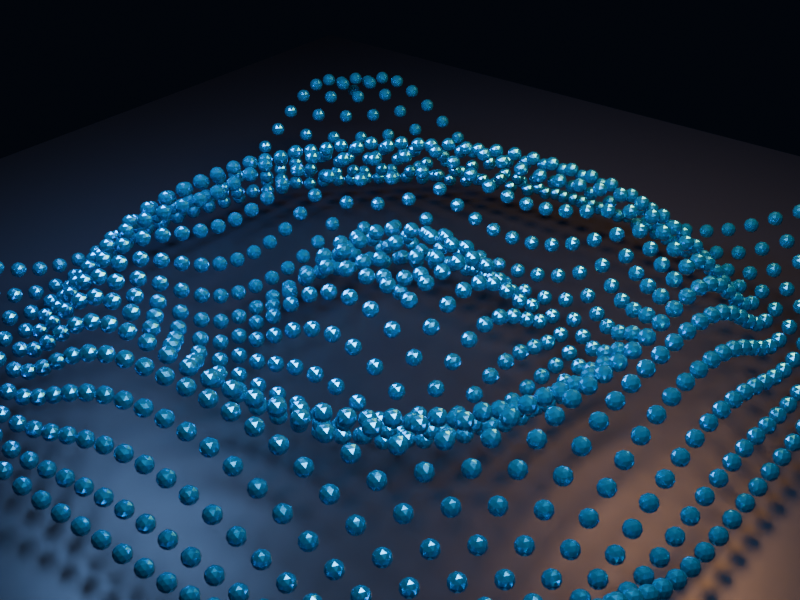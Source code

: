 # Source: geometry-nodes-movie.blend  (saved by Blender 4.0.36; exported with 4.5.12 LTS)
import bpy
from mathutils import Matrix  # noqa: F401  (used for matrix-valued properties, if any)

bpy.ops.wm.read_factory_settings(use_empty=True)
scene = bpy.context.scene
scene.name = 'Scene'

# ---- collections
col_collection = bpy.data.collections.new('Collection'); scene.collection.children.link(col_collection)

# ---- materials (node trees are filled in below, after node groups)
mat_floor = bpy.data.materials.new('Floor')
mat_floor.use_transparent_shadow = False
mat_ripplemetal = bpy.data.materials.new('RippleMetal')
mat_ripplemetal.use_transparent_shadow = False

# ---- node groups
ng_gn_ripplegridmovie = bpy.data.node_groups.new('GN_RippleGridMovie', 'GeometryNodeTree')
_s = ng_gn_ripplegridmovie.interface.new_socket(name='Geometry', in_out='OUTPUT', socket_type='NodeSocketGeometry')
_s = ng_gn_ripplegridmovie.interface.new_socket(name='Geometry', in_out='INPUT', socket_type='NodeSocketGeometry')
_N = ng_gn_ripplegridmovie.nodes; _L = ng_gn_ripplegridmovie.links
n0 = _N.new('NodeGroupInput'); n0.name = 'Group Input'; n0.location = (-1200, 240)
n1 = _N.new('GeometryNodeMeshGrid'); n1.name = 'Grid'; n1.location = (-1180, 0)
n1.inputs[0].default_value = 12.0
n1.inputs[1].default_value = 12.0
n1.inputs[2].default_value = 31
n1.inputs[3].default_value = 31
n2 = _N.new('GeometryNodeInputPosition'); n2.name = 'Position'; n2.location = (-1180, -260)
n3 = _N.new('ShaderNodeVectorMath'); n3.name = 'Vector Math'; n3.location = (-960, -260)
n3.operation = 'LENGTH'
n4 = _N.new('ShaderNodeMath'); n4.name = 'Math'; n4.location = (-740, -260)
n4.operation = 'MULTIPLY'
n4.inputs[1].default_value = 1.8
n5 = _N.new('GeometryNodeInputSceneTime'); n5.name = 'Scene Time'; n5.location = (-960, -480)
n6 = _N.new('ShaderNodeMath'); n6.name = 'Math.001'; n6.location = (-740, -480)
n6.operation = 'MULTIPLY'
n6.inputs[1].default_value = 2.75
n7 = _N.new('ShaderNodeMath'); n7.name = 'Math.002'; n7.location = (-520, -330)
n8 = _N.new('ShaderNodeMath'); n8.name = 'Math.003'; n8.location = (-300, -330)
n8.operation = 'SINE'
n9 = _N.new('ShaderNodeMath'); n9.name = 'Math.004'; n9.location = (-80, -330)
n9.operation = 'MULTIPLY'
n9.inputs[1].default_value = 0.72
n10 = _N.new('ShaderNodeCombineXYZ'); n10.name = 'Combine XYZ'; n10.location = (140, -330)
n11 = _N.new('GeometryNodeSetPosition'); n11.name = 'Set Position'; n11.location = (-120, 0)
n12 = _N.new('GeometryNodeMeshToPoints'); n12.name = 'Mesh to Points'; n12.location = (140, 0)
n12.inputs[3].default_value = 0.1
n13 = _N.new('GeometryNodeMeshIcoSphere'); n13.name = 'Ico Sphere'; n13.location = (120, -150)
n13.inputs[0].default_value = 0.16
n13.inputs[1].default_value = 2
n14 = _N.new('GeometryNodeSetMaterial'); n14.name = 'Set Material'; n14.location = (360, -150)
n14.inputs[2].default_value = mat_ripplemetal
n15 = _N.new('GeometryNodeInstanceOnPoints'); n15.name = 'Instance on Points'; n15.location = (400, 0)
n15.inputs[6].default_value = (0.82, 0.82, 0.82)
n16 = _N.new('GeometryNodeRealizeInstances'); n16.name = 'Realize Instances'; n16.location = (680, 0)
n17 = _N.new('NodeGroupOutput'); n17.name = 'Group Output'; n17.location = (940, 0)
_L.new(n2.outputs[0], n3.inputs[0])
_L.new(n3.outputs[1], n4.inputs[0])
_L.new(n5.outputs[0], n6.inputs[0])
_L.new(n4.outputs[0], n7.inputs[0])
_L.new(n6.outputs[0], n7.inputs[1])
_L.new(n7.outputs[0], n8.inputs[0])
_L.new(n8.outputs[0], n9.inputs[0])
_L.new(n9.outputs[0], n10.inputs[2])
_L.new(n1.outputs[0], n11.inputs[0])
_L.new(n10.outputs[0], n11.inputs[3])
_L.new(n11.outputs[0], n12.inputs[0])
_L.new(n13.outputs[0], n14.inputs[0])
_L.new(n12.outputs[0], n15.inputs[0])
_L.new(n14.outputs[0], n15.inputs[2])
_L.new(n15.outputs[0], n16.inputs[0])
_L.new(n16.outputs[0], n17.inputs[0])
n17.is_active_output = True

# ---- material node trees
mat_floor.use_nodes = True; mat_floor.node_tree.nodes.clear()
_N = mat_floor.node_tree.nodes; _L = mat_floor.node_tree.links
n0 = _N.new('ShaderNodeBsdfPrincipled'); n0.name = 'Principled BSDF'; n0.location = (10, 300)
n0.inputs[0].default_value = (0.025, 0.032, 0.05, 1.0)
n0.inputs[1].default_value = 0.2
n0.inputs[2].default_value = 0.36
n0.inputs[3].default_value = 1.45
n1 = _N.new('ShaderNodeOutputMaterial'); n1.name = 'Material Output'; n1.location = (300, 300)
_L.new(n0.outputs[0], n1.inputs[0])
n1.is_active_output = True
mat_ripplemetal.use_nodes = True; mat_ripplemetal.node_tree.nodes.clear()
_N = mat_ripplemetal.node_tree.nodes; _L = mat_ripplemetal.node_tree.links
n0 = _N.new('ShaderNodeBsdfPrincipled'); n0.name = 'Principled BSDF'; n0.location = (10, 300)
n0.inputs[0].default_value = (0.035, 0.42, 0.72, 1.0)
n0.inputs[1].default_value = 0.72
n0.inputs[2].default_value = 0.19
n0.inputs[3].default_value = 1.45
n1 = _N.new('ShaderNodeOutputMaterial'); n1.name = 'Material Output'; n1.location = (300, 300)
_L.new(n0.outputs[0], n1.inputs[0])
n1.is_active_output = True

# ---- world
world_world = bpy.data.worlds.new('World'); scene.world = world_world
world_world.use_nodes = True; world_world.node_tree.nodes.clear()
_N = world_world.node_tree.nodes; _L = world_world.node_tree.links
n0 = _N.new('ShaderNodeOutputWorld'); n0.name = 'World Output'; n0.location = (300, 300)
n1 = _N.new('ShaderNodeBackground'); n1.name = 'Background'; n1.location = (10, 300)
n1.inputs[0].default_value = (0.006, 0.01, 0.02, 1.0)
n1.inputs[1].default_value = 0.28
_L.new(n1.outputs[0], n0.inputs[0])
n0.is_active_output = True
world_world.color = (0.05088, 0.05088, 0.05088)
world_world.use_sun_shadow = False
world_world.sun_shadow_jitter_overblur = 0.0

# ---- cameras
cam_camera = bpy.data.cameras.new('Camera')
cam_camera.lens = 52.0

# ---- lights
light_key = bpy.data.lights.new('Key', 'AREA')
light_key.color = (0.58, 0.78, 1.0)
light_key.transmission_factor = 0.0
light_key.energy = 1350.0
light_key.shadow_maximum_resolution = 0.006
light_key.use_absolute_resolution = True
light_key.shape = 'DISK'
light_key.size = 5.5
light_fill = bpy.data.lights.new('Fill', 'AREA')
light_fill.color = (0.28, 0.52, 1.0)
light_fill.transmission_factor = 0.0
light_fill.energy = 900.0
light_fill.shadow_maximum_resolution = 0.006
light_fill.use_absolute_resolution = True
light_fill.shape = 'DISK'
light_fill.size = 4.0
light_rim = bpy.data.lights.new('Rim', 'AREA')
light_rim.color = (0.95, 0.44, 0.18)
light_rim.transmission_factor = 0.0
light_rim.energy = 1150.0
light_rim.shadow_maximum_resolution = 0.006
light_rim.use_absolute_resolution = True
light_rim.shape = 'DISK'
light_rim.size = 4.0

# ---- meshes
me_geometrynodeshostmesh = bpy.data.meshes.new('GeometryNodesHostMesh')
me_geometrynodeshostmesh.from_pydata([(0.0, 0.0, 0.0)], [], [])
me_geometrynodeshostmesh.update()
me_plane = bpy.data.meshes.new('Plane')
me_plane.from_pydata([(-12.0, -12.0, 0.0), (12.0, -12.0, 0.0), (-12.0, 12.0, 0.0), (12.0, 12.0, 0.0)], [], [(0, 1, 3, 2)])
_uv = me_plane.uv_layers.new(name='UVMap')
_uv.uv.foreach_set('vector', [0.0, 0.0, 1.0, 0.0, 1.0, 1.0, 0.0, 1.0])
me_plane.materials.append(mat_floor)
me_plane.update()

# ---- objects
ob_geometrynodeshost = bpy.data.objects.new('GeometryNodesHost', me_geometrynodeshostmesh)
ob_floor = bpy.data.objects.new('Floor', me_plane)
ob_camera = bpy.data.objects.new('Camera', cam_camera)
ob_key = bpy.data.objects.new('Key', light_key)
ob_fill = bpy.data.objects.new('Fill', light_fill)
ob_rim = bpy.data.objects.new('Rim', light_rim)

# ---- transforms, parenting, visibility, modifiers, constraints
ob_geometrynodeshost.location = (0.0, 0.0, 0.0)
_m = ob_geometrynodeshost.modifiers.new('GeometryNodes', 'NODES')
_m.node_group = ng_gn_ripplegridmovie
ob_floor.location = (0.0, 0.0, -1.25)
ob_camera.location = (9.6, -12.2, 9.2)
ob_camera.rotation_euler = (1.033, 5.543e-08, 0.6667)
ob_key.location = (4.5, -3.5, 10.0)
ob_key.rotation_euler = (0.5181, -6.334e-08, 0.9098)
ob_fill.location = (-6.0, -1.0, 6.0)
ob_fill.rotation_euler = (0.7922, 5.606e-08, -1.406)
ob_rim.location = (2.0, 7.0, 8.0)
ob_rim.rotation_euler = (0.7383, 3.248e-08, 2.863)

# ---- collection membership
col_collection.objects.link(ob_geometrynodeshost)
col_collection.objects.link(ob_floor)
col_collection.objects.link(ob_camera)
col_collection.objects.link(ob_key)
col_collection.objects.link(ob_fill)
col_collection.objects.link(ob_rim)

# ---- scene / render settings (as saved in the file)
scene.camera = ob_camera
scene.frame_start = 1; scene.frame_end = 96; scene.frame_set(1)
scene.render.engine = 'BLENDER_EEVEE_NEXT'
scene.render.image_settings.file_format = 'FFMPEG'
scene.render.image_settings.color_mode = 'RGB'
scene.render.resolution_x = 480
scene.render.resolution_y = 360
scene.cycles.sampling_pattern = 'TABULATED_SOBOL'
scene.eevee.taa_render_samples = 16
bpy.context.view_layer.update()
